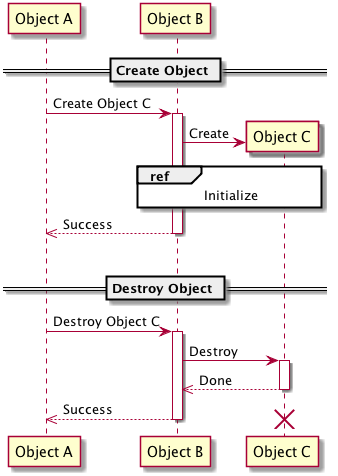

The diagram above was rendered by PlantUML. Its source (embedded in the PNG):
@startuml

participant "Object A" as A
participant "Object B" as B
participant "Object C" as C

== Create Object ==

A -> B : Create Object C
activate B

create C
B->C : Create

ref over B, C : Initialize

A <<-- B : Success
deactivate B

|||
== Destroy Object ==

A -> B : Destroy Object C
activate B

B->C : Destroy
activate C

B<<--C : Done
deactivate C

A <<-- B : Success
deactivate B
destroy C

@enduml